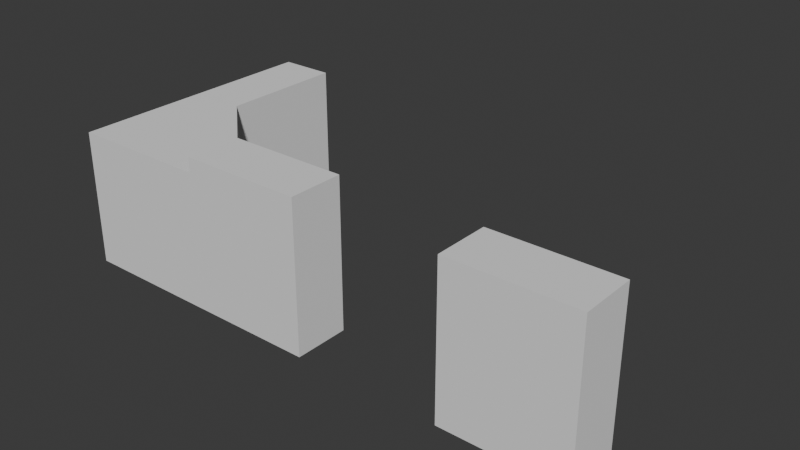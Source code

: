# Source: Kitchen_Upper_Cupboard.blend  (saved by Blender 5.0.118; exported with 4.5.12 LTS)
import bpy
from mathutils import Matrix  # noqa: F401  (used for matrix-valued properties, if any)

bpy.ops.wm.read_factory_settings(use_empty=True)
scene = bpy.context.scene
scene.name = 'Scene'

# ---- collections
col_upper_cupboards = bpy.data.collections.new('Upper_Cupboards'); scene.collection.children.link(col_upper_cupboards)

# ---- world
world_world = bpy.data.worlds.new('World'); scene.world = world_world
world_world.use_nodes = True; world_world.node_tree.nodes.clear()
_N = world_world.node_tree.nodes; _L = world_world.node_tree.links
n0 = _N.new('ShaderNodeOutputWorld'); n0.name = 'World Output'; n0.location = (200, 100)
n1 = _N.new('ShaderNodeBackground'); n1.name = 'Background'; n1.location = (-200, 100)
n1.inputs[0].default_value = (0.05088, 0.05088, 0.05088, 1.0)
_L.new(n1.outputs[0], n0.inputs[0])
n0.is_active_output = True
world_world.color = (0.05088, 0.05088, 0.05088)
world_world.sun_shadow_jitter_overblur = 0.0

# ---- meshes
me_cube_103 = bpy.data.meshes.new('Cube.103')
me_cube_103.from_pydata([(-0.7684, -0.2219, -0.5768), (-0.7684, -0.2219, 0.6301), (-0.849, 0.1899, -0.6575), (-0.849, 0.1899, 0.7107), (0.7684, -0.2219, -0.5768), (0.7684, -0.2219, 0.6301), (0.849, 0.1899, -0.6575), (0.849, 0.1899, 0.7107), (-0.849, -0.2219, -0.6575), (-0.849, -0.2219, 0.7107), (0.849, -0.2219, 0.7107), (0.849, -0.2219, -0.6575), (-0.7684, 0.1703, -0.5768), (-0.7684, 0.1703, 0.6301), (0.7684, 0.1703, 0.6301), (0.7684, 0.1703, -0.5768), (-0.849, -0.2219, -0.4004), (-0.849, -0.2219, -0.01093), (-0.849, -0.2219, 0.4256), (-0.849, 0.1899, 0.4594), (-0.849, 0.1899, 0.3918), (-0.849, 0.1899, 0.02198), (-0.849, 0.1899, -0.04383), (-0.849, 0.1899, -0.3661), (-0.849, 0.1899, -0.4347), (0.849, 0.1899, 0.4594), (0.849, 0.1899, 0.3918), (0.849, 0.1899, 0.02198), (0.849, 0.1899, -0.04383), (0.849, 0.1899, -0.3661), (0.849, 0.1899, -0.4347), (0.849, -0.2219, 0.4256), (0.849, -0.2219, -0.01093), (0.849, -0.2219, -0.4004), (-0.7684, -0.2213, -0.3771), (-0.7684, -0.2213, -0.3315), (-0.7684, -0.2213, -0.0323), (-0.7684, -0.2213, 0.01047), (-0.7684, -0.2213, 0.3572), (-0.7684, -0.2213, 0.4018), (0.7684, -0.2213, 0.3572), (0.7684, -0.2213, 0.01047), (0.7684, -0.2213, -0.0323), (0.7684, -0.2213, -0.3771), (-0.7684, 0.1703, -0.3771), (-0.7684, 0.1703, -0.3315), (-0.7684, 0.1703, -0.0323), (-0.7684, 0.1703, 0.01047), (-0.7684, 0.1703, 0.3572), (-0.7684, 0.1703, 0.4018), (0.7684, 0.1703, 0.4018), (0.7684, 0.1703, 0.3572), (0.7684, 0.1703, 0.01047), (0.7684, 0.1703, -0.0323), (0.7684, 0.1703, -0.3315), (0.7684, 0.1703, -0.3771), (0.7684, -0.2213, 0.4018), (0.7684, -0.2213, -0.3315)], [], [(18, 9, 3, 19), (19, 3, 7, 25), (25, 7, 10, 31), (2, 6, 11, 8), (7, 3, 9, 10), (5, 1, 13, 14), (39, 1, 9, 18), (43, 4, 11, 33), (4, 0, 8, 11), (1, 5, 10, 9), (50, 14, 13, 49), (56, 5, 14, 50), (0, 4, 15, 12), (34, 0, 12, 44), (1, 39, 49, 13), (39, 38, 48, 49), (38, 37, 47, 48), (37, 36, 46, 47), (36, 35, 45, 46), (35, 34, 44, 45), (4, 43, 55, 15), (43, 57, 54, 55), (57, 42, 53, 54), (42, 41, 52, 53), (41, 40, 51, 52), (40, 56, 50, 51), (15, 55, 44, 12), (54, 53, 46, 45), (52, 51, 48, 47), (48, 51, 40, 38), (5, 56, 31, 10), (56, 40, 31), (40, 41, 32, 31), (41, 42, 32), (42, 57, 33, 32), (57, 43, 33), (0, 34, 16, 8), (34, 35, 16), (35, 36, 17, 16), (36, 37, 17), (37, 38, 18, 17), (38, 39, 18), (6, 30, 33, 11), (30, 29, 33), (29, 28, 32, 33), (28, 27, 32), (27, 26, 31, 32), (26, 25, 31), (2, 24, 30, 6), (24, 23, 29, 30), (23, 22, 28, 29), (22, 21, 27, 28), (21, 20, 26, 27), (20, 19, 25, 26), (8, 16, 24, 2), (16, 23, 24), (16, 17, 22, 23), (17, 21, 22), (17, 18, 20, 21), (18, 19, 20), (43, 57, 35, 34), (42, 41, 37, 36), (40, 56, 39, 38), (54, 45, 35, 57), (50, 49, 39, 56), (46, 53, 42, 36), (52, 47, 37, 41), (44, 55, 43, 34)])
_uv = me_cube_103.uv_layers.new(name='UVMap')
_uv.uv.foreach_set('vector', [0.5893, 0.0, 0.625, 0.0, 0.625, 0.25, 0.5893, 0.25, 0.5893, 0.25, 0.625, 0.25, 0.625, 0.5, 0.5893, 0.5, 0.5893, 0.5, 0.625, 0.5, 0.625, 0.75, 0.5893, 0.75, 0.125, 0.5, 0.375, 0.5, 0.375, 0.75, 0.125, 0.75, 0.625, 0.5, 0.875, 0.5, 0.875, 0.75, 0.625, 0.75, 0.6196, 0.7425, 0.8362, 0.7133, 0.8362, 0.7133, 0.6196, 0.7425, 0.7741, 0.6217, 0.8362, 0.7133, 0.875, 0.75, 0.8035, 0.6428, 0.4247, 0.7248, 0.3922, 0.7219, 0.375, 0.75, 0.4107, 0.75, 0.3922, 0.7219, 0.402, 0.07231, 0.375, 0.0, 0.375, 0.75, 0.8362, 0.7133, 0.6196, 0.7425, 0.625, 0.75, 0.875, 0.75, 0.5871, 0.7395, 0.6196, 0.7425, 0.8362, 0.7133, 0.7741, 0.6217, 0.5871, 0.7395, 0.6196, 0.7425, 0.6196, 0.7425, 0.5871, 0.7395, 0.402, 0.07231, 0.3922, 0.7219, 0.3922, 0.7219, 0.402, 0.07231, 0.464, 0.1638, 0.402, 0.07231, 0.402, 0.07231, 0.464, 0.1638, 0.8362, 0.7133, 0.7741, 0.6217, 0.7741, 0.6217, 0.8362, 0.7133, 0.7741, 0.6217, 0.7121, 0.5301, 0.7121, 0.5301, 0.7741, 0.6217, 0.7121, 0.5301, 0.65, 0.4385, 0.65, 0.4385, 0.7121, 0.5301, 0.65, 0.4385, 0.588, 0.347, 0.588, 0.347, 0.65, 0.4385, 0.588, 0.347, 0.526, 0.2554, 0.526, 0.2554, 0.588, 0.347, 0.526, 0.2554, 0.464, 0.1638, 0.464, 0.1638, 0.526, 0.2554, 0.3922, 0.7219, 0.4247, 0.7248, 0.4247, 0.7248, 0.3922, 0.7219, 0.4247, 0.7248, 0.4572, 0.7278, 0.4572, 0.7278, 0.4247, 0.7248, 0.4572, 0.7278, 0.4897, 0.7307, 0.4897, 0.7307, 0.4572, 0.7278, 0.4897, 0.7307, 0.5222, 0.7337, 0.5222, 0.7337, 0.4897, 0.7307, 0.5222, 0.7337, 0.5546, 0.7366, 0.5546, 0.7366, 0.5222, 0.7337, 0.5546, 0.7366, 0.5871, 0.7395, 0.5871, 0.7395, 0.5546, 0.7366, 0.3922, 0.7219, 0.4247, 0.7248, 0.464, 0.1638, 0.402, 0.07231, 0.4572, 0.7278, 0.4897, 0.7307, 0.588, 0.347, 0.526, 0.2554, 0.5222, 0.7337, 0.5546, 0.7366, 0.7121, 0.5301, 0.65, 0.4385, 0.7121, 0.5301, 0.5546, 0.7366, 0.5546, 0.7366, 0.7121, 0.5301, 0.6196, 0.7425, 0.5871, 0.7395, 0.5893, 0.75, 0.625, 0.75, 0.5871, 0.7395, 0.5546, 0.7366, 0.5893, 0.75, 0.5546, 0.7366, 0.5222, 0.7337, 0.5178, 0.75, 0.5535, 0.75, 0.5222, 0.7337, 0.4897, 0.7307, 0.5178, 0.75, 0.4897, 0.7307, 0.4572, 0.7278, 0.4464, 0.75, 0.4821, 0.75, 0.4572, 0.7278, 0.4247, 0.7248, 0.4464, 0.75, 0.402, 0.07231, 0.464, 0.1638, 0.4464, 0.1071, 0.375, 0.0, 0.464, 0.1638, 0.526, 0.2554, 0.4464, 0.1071, 0.526, 0.2554, 0.588, 0.347, 0.5892, 0.3214, 0.5178, 0.2142, 0.588, 0.347, 0.65, 0.4385, 0.5892, 0.3214, 0.65, 0.4385, 0.7121, 0.5301, 0.7321, 0.5356, 0.6607, 0.4285, 0.7121, 0.5301, 0.7741, 0.6217, 0.7321, 0.5356, 0.375, 0.5, 0.4107, 0.5, 0.4107, 0.75, 0.375, 0.75, 0.4107, 0.5, 0.4464, 0.5, 0.4107, 0.75, 0.4464, 0.5, 0.4821, 0.5, 0.4821, 0.75, 0.4464, 0.75, 0.4821, 0.5, 0.5178, 0.5, 0.4821, 0.75, 0.5178, 0.5, 0.5535, 0.5, 0.5535, 0.75, 0.5178, 0.75, 0.5535, 0.5, 0.5893, 0.5, 0.5535, 0.75, 0.375, 0.25, 0.4107, 0.25, 0.4107, 0.5, 0.375, 0.5, 0.4107, 0.25, 0.4464, 0.25, 0.4464, 0.5, 0.4107, 0.5, 0.4464, 0.25, 0.4821, 0.25, 0.4821, 0.5, 0.4464, 0.5, 0.4821, 0.25, 0.5178, 0.25, 0.5178, 0.5, 0.4821, 0.5, 0.5178, 0.25, 0.5535, 0.25, 0.5535, 0.5, 0.5178, 0.5, 0.5535, 0.25, 0.5893, 0.25, 0.5893, 0.5, 0.5535, 0.5, 0.375, 0.0, 0.4107, 0.0, 0.4107, 0.25, 0.375, 0.25, 0.4464, 0.0, 0.4464, 0.25, 0.4107, 0.25, 0.4464, 0.0, 0.4821, 0.0, 0.4821, 0.25, 0.4464, 0.25, 0.5178, 0.0, 0.5178, 0.25, 0.4821, 0.25, 0.5178, 0.0, 0.5535, 0.0, 0.5535, 0.25, 0.5178, 0.25, 0.5893, 0.0, 0.5893, 0.25, 0.5535, 0.25, 0.4247, 0.7248, 0.4572, 0.7278, 0.526, 0.2554, 0.464, 0.1638, 0.4897, 0.7307, 0.5222, 0.7337, 0.65, 0.4385, 0.588, 0.347, 0.5546, 0.7366, 0.5871, 0.7395, 0.7741, 0.6217, 0.7121, 0.5301, 0.4572, 0.7278, 0.526, 0.2554, 0.526, 0.2554, 0.4572, 0.7278, 0.5871, 0.7395, 0.7741, 0.6217, 0.7741, 0.6217, 0.5871, 0.7395, 0.588, 0.347, 0.4897, 0.7307, 0.4897, 0.7307, 0.588, 0.347, 0.5222, 0.7337, 0.65, 0.4385, 0.65, 0.4385, 0.5222, 0.7337, 0.464, 0.1638, 0.4247, 0.7248, 0.4247, 0.7248, 0.464, 0.1638])
me_cube_103.update()
me_cube_102 = bpy.data.meshes.new('Cube.102')
me_cube_102.from_pydata([(-2.344, 0.1228, -0.48), (-2.344, 0.1228, 0.8882), (-2.344, 0.5346, -0.48), (-2.344, 0.5346, 0.8882), (-0.6457, 0.1228, -0.48), (-0.6457, 0.1228, 0.8882), (-0.6457, 0.5346, -0.48), (-0.6457, 0.5346, 0.8882)], [], [(0, 1, 3, 2), (2, 3, 7, 6), (6, 7, 5, 4), (2, 6, 4, 0), (7, 3, 1, 5), (4, 5, 1, 0)])
_uv = me_cube_102.uv_layers.new(name='UVMap')
_uv.uv.foreach_set('vector', [0.375, 0.0, 0.625, 0.0, 0.625, 0.25, 0.375, 0.25, 0.375, 0.25, 0.625, 0.25, 0.625, 0.5, 0.375, 0.5, 0.375, 0.5, 0.625, 0.5, 0.625, 0.75, 0.375, 0.75, 0.125, 0.5, 0.375, 0.5, 0.375, 0.75, 0.125, 0.75, 0.625, 0.5, 0.875, 0.5, 0.875, 0.75, 0.625, 0.75, 0.375, 0.75, 0.625, 0.75, 0.875, 0.75, 0.375, 0.0])
me_cube_102.update()
me_cube_100 = bpy.data.meshes.new('Cube.100')
me_cube_100.from_pydata([(-2.344, 0.123, -0.48), (-2.344, 0.123, 0.8882), (-2.344, 0.5346, -0.48), (-2.344, 0.5346, 0.8882), (-0.5881, 0.123, -0.48), (-0.5881, 0.123, 0.8882), (-0.5881, 0.5346, -0.48), (-0.5881, 0.5346, 0.8882)], [], [(0, 1, 3, 2), (2, 3, 7, 6), (6, 7, 5, 4), (2, 6, 4, 0), (7, 3, 1, 5), (4, 5, 1, 0)])
_uv = me_cube_100.uv_layers.new(name='UVMap')
_uv.uv.foreach_set('vector', [0.375, 0.0, 0.625, 0.0, 0.625, 0.25, 0.375, 0.25, 0.375, 0.25, 0.625, 0.25, 0.625, 0.5, 0.375, 0.5, 0.375, 0.5, 0.625, 0.5, 0.625, 0.75, 0.375, 0.75, 0.125, 0.5, 0.375, 0.5, 0.375, 0.75, 0.125, 0.75, 0.625, 0.5, 0.875, 0.5, 0.875, 0.75, 0.625, 0.75, 0.375, 0.75, 0.625, 0.75, 0.875, 0.75, 0.375, 0.0])
me_cube_100.update()
me_cube_101 = bpy.data.meshes.new('Cube.101')
me_cube_101.from_pydata([(-2.336, -0.5194, -0.48), (-2.336, -0.5194, 0.8882), (-2.336, 0.5346, -0.48), (-2.336, 0.5346, 0.8882), (-0.4832, 0.123, -0.48), (-0.4832, 0.123, 0.8882), (-0.4832, 0.5346, -0.48), (-0.4832, 0.5346, 0.8882), (-1.572, -0.5194, 0.8882), (-1.572, -0.5194, -0.48)], [], [(0, 1, 3, 2), (2, 3, 7, 6), (6, 7, 5, 4), (2, 6, 4, 9), (7, 3, 8, 5), (4, 5, 8, 9), (9, 8, 1, 0), (9, 0, 2), (8, 3, 1)])
_uv = me_cube_101.uv_layers.new(name='UVMap')
_uv.uv.foreach_set('vector', [0.375, 0.0, 0.625, 0.0, 0.625, 0.25, 0.375, 0.25, 0.375, 0.25, 0.625, 0.25, 0.625, 0.5, 0.375, 0.5, 0.375, 0.5, 0.625, 0.5, 0.625, 0.75, 0.375, 0.75, 0.125, 0.5, 0.375, 0.5, 0.375, 0.75, 0.2269, 0.75, 0.625, 0.5, 0.875, 0.5, 0.7731, 0.75, 0.625, 0.75, 0.375, 0.75, 0.625, 0.75, 0.7731, 0.75, 0.375, 0.3058, 0.375, 0.3058, 0.7731, 0.75, 0.875, 0.75, 0.375, 0.0, 0.2269, 0.75, 0.125, 0.75, 0.125, 0.5, 0.7731, 0.75, 0.875, 0.5, 0.875, 0.75])
me_cube_101.update()

# ---- objects
ob_left_cupboard = bpy.data.objects.new('Left_Cupboard', me_cube_103)
ob_right_cupboard = bpy.data.objects.new('Right_Cupboard', me_cube_102)
ob_last_cupboard = bpy.data.objects.new('Last_Cupboard', me_cube_100)
ob_middle_cupboard = bpy.data.objects.new('Middle_Cupboard', me_cube_101)

# ---- transforms, parenting, visibility, modifiers, constraints
ob_left_cupboard.location = (1.036, -1.095, 2.096)
ob_left_cupboard.rotation_euler = (0.0, -0.0, 3.142)
ob_left_cupboard.scale = (0.5389, 1.0, 0.8188)
ob_right_cupboard.location = (-1.771, -0.7505, 1.951)
ob_right_cupboard.rotation_euler = (0.0, -0.0, 3.142)
ob_right_cupboard.scale = (0.5389, 1.0, 0.8188)
ob_last_cupboard.location = (-1.942, 0.9764, 1.912)
ob_last_cupboard.rotation_euler = (0.0, -0.0, 1.571)
ob_last_cupboard.scale = (0.5389, 1.0, 0.7382)
ob_middle_cupboard.location = (-1.942, -0.02622, 1.912)
ob_middle_cupboard.rotation_euler = (0.0, -0.0, 1.571)
ob_middle_cupboard.scale = (0.5389, 1.0, 0.7382)

# ---- collection membership
col_upper_cupboards.objects.link(ob_left_cupboard)
col_upper_cupboards.objects.link(ob_right_cupboard)
col_upper_cupboards.objects.link(ob_last_cupboard)
col_upper_cupboards.objects.link(ob_middle_cupboard)

# ---- scene / render settings (as saved in the file)
scene.frame_start = 1; scene.frame_end = 250; scene.frame_set(1)
scene.render.engine = 'BLENDER_EEVEE_NEXT'
scene.render.bake_bias = 0.0
scene.render.bake_samples = 0
scene.cycles.sampling_pattern = 'TABULATED_SOBOL'
scene.eevee.use_volume_custom_range = False
bpy.context.view_layer.update()

# ---- added for rendering (the .blend has no active camera and no usable light): camera, sun
cam_auto = bpy.data.cameras.new('AutoCamera')
cam_auto.lens = 50.0
cam_auto.sensor_width = 36.0
cam_auto.clip_end = 1000.0
ob_auto_camera = bpy.data.objects.new('AutoCamera', cam_auto)
scene.collection.objects.link(ob_auto_camera)
ob_auto_camera.location = (3.72775, -5.37622, 5.49332)
ob_auto_camera.rotation_euler = (1.09748, -7.21219e-08, 0.694738)
scene.camera = ob_auto_camera
light_auto_sun = bpy.data.lights.new('AutoSun', 'SUN')
light_auto_sun.energy = 3.0
light_auto_sun.angle = 0.0523599
ob_auto_sun = bpy.data.objects.new('AutoSun', light_auto_sun)
scene.collection.objects.link(ob_auto_sun)
ob_auto_sun.rotation_euler = (0.872665, 0.174533, 0.523599)
bpy.context.view_layer.update()
